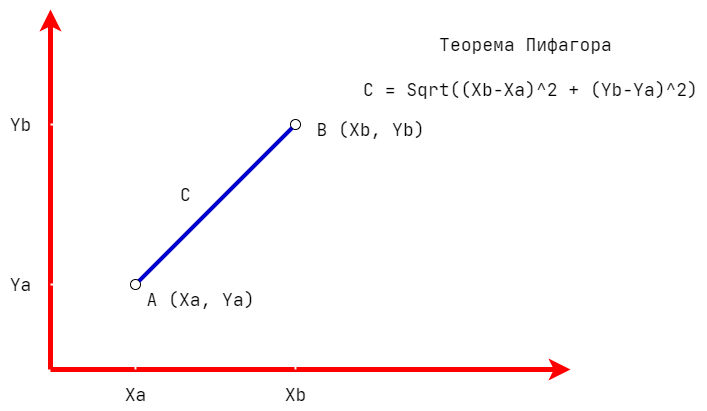

The diagram above was exported from draw.io. Its source (the exported page's mxGraphModel, read from the mxfile embedded in the PNG):
<mxGraphModel dx="361" dy="485" grid="1" gridSize="10" guides="1" tooltips="1" connect="1" arrows="1" fold="1" page="1" pageScale="1" pageWidth="1169" pageHeight="1654" math="0" shadow="0">
  <root>
    <mxCell id="0" />
    <mxCell id="1" parent="0" />
    <mxCell id="2" value="&lt;font style=&quot;font-size: 18px&quot; face=&quot;JetBrains Mono&quot;&gt;A (Xa, Ya)&lt;/font&gt;" style="text;html=1;align=center;verticalAlign=middle;resizable=0;points=[];autosize=1;strokeColor=none;fillColor=none;" parent="1" vertex="1">
      <mxGeometry x="250" y="400" width="120" height="20" as="geometry" />
    </mxCell>
    <mxCell id="3" value="&lt;font style=&quot;font-size: 18px&quot; face=&quot;JetBrains Mono&quot;&gt;B (Xb, Yb)&lt;/font&gt;" style="text;html=1;align=center;verticalAlign=middle;resizable=0;points=[];autosize=1;strokeColor=none;fillColor=none;" parent="1" vertex="1">
      <mxGeometry x="420" y="230" width="120" height="20" as="geometry" />
    </mxCell>
    <mxCell id="7" value="" style="endArrow=classic;html=1;fontFamily=JetBrains Mono;fontSize=18;strokeColor=#FF0000;strokeWidth=5;" parent="1" edge="1">
      <mxGeometry width="50" height="50" relative="1" as="geometry">
        <mxPoint x="160" y="480" as="sourcePoint" />
        <mxPoint x="680" y="480" as="targetPoint" />
      </mxGeometry>
    </mxCell>
    <mxCell id="8" value="" style="endArrow=classic;html=1;fontFamily=JetBrains Mono;fontSize=18;strokeColor=#FF0000;strokeWidth=5;" parent="1" edge="1">
      <mxGeometry width="50" height="50" relative="1" as="geometry">
        <mxPoint x="160" y="480" as="sourcePoint" />
        <mxPoint x="160" y="120" as="targetPoint" />
      </mxGeometry>
    </mxCell>
    <mxCell id="9" value="" style="ellipse;whiteSpace=wrap;html=1;aspect=fixed;fontFamily=JetBrains Mono;fontSize=18;" parent="1" vertex="1">
      <mxGeometry x="240" y="390" width="10" height="10" as="geometry" />
    </mxCell>
    <mxCell id="10" value="" style="ellipse;whiteSpace=wrap;html=1;aspect=fixed;fontFamily=JetBrains Mono;fontSize=18;" parent="1" vertex="1">
      <mxGeometry x="400" y="230" width="10" height="10" as="geometry" />
    </mxCell>
    <mxCell id="11" value="" style="endArrow=none;dashed=1;html=1;fontFamily=JetBrains Mono;fontSize=18;strokeColor=#FFFFFF;strokeWidth=2;entryX=0.5;entryY=1;entryDx=0;entryDy=0;" parent="1" target="10" edge="1">
      <mxGeometry width="50" height="50" relative="1" as="geometry">
        <mxPoint x="405" y="480" as="sourcePoint" />
        <mxPoint x="420" y="240" as="targetPoint" />
      </mxGeometry>
    </mxCell>
    <mxCell id="12" value="" style="endArrow=none;dashed=1;html=1;fontFamily=JetBrains Mono;fontSize=18;strokeColor=#FFFFFF;strokeWidth=2;entryX=0;entryY=0.5;entryDx=0;entryDy=0;" parent="1" target="10" edge="1">
      <mxGeometry width="50" height="50" relative="1" as="geometry">
        <mxPoint x="160" y="235" as="sourcePoint" />
        <mxPoint x="410" y="230" as="targetPoint" />
      </mxGeometry>
    </mxCell>
    <mxCell id="13" value="" style="endArrow=none;dashed=1;html=1;fontFamily=JetBrains Mono;fontSize=18;strokeColor=#FFFFFF;strokeWidth=2;entryX=0;entryY=0.5;entryDx=0;entryDy=0;" parent="1" target="9" edge="1">
      <mxGeometry width="50" height="50" relative="1" as="geometry">
        <mxPoint x="160" y="395" as="sourcePoint" />
        <mxPoint x="410" y="390" as="targetPoint" />
      </mxGeometry>
    </mxCell>
    <mxCell id="14" value="" style="endArrow=none;dashed=1;html=1;fontFamily=JetBrains Mono;fontSize=18;strokeColor=#FFFFFF;strokeWidth=2;entryX=0.5;entryY=1;entryDx=0;entryDy=0;" parent="1" target="9" edge="1">
      <mxGeometry width="50" height="50" relative="1" as="geometry">
        <mxPoint x="245" y="480" as="sourcePoint" />
        <mxPoint x="250" y="405" as="targetPoint" />
      </mxGeometry>
    </mxCell>
    <mxCell id="15" value="" style="endArrow=none;html=1;fontFamily=JetBrains Mono;fontSize=18;strokeColor=#0000CC;strokeWidth=4;exitX=1;exitY=0;exitDx=0;exitDy=0;entryX=0;entryY=1;entryDx=0;entryDy=0;" parent="1" source="9" target="10" edge="1">
      <mxGeometry width="50" height="50" relative="1" as="geometry">
        <mxPoint x="260" y="330" as="sourcePoint" />
        <mxPoint x="310" y="280" as="targetPoint" />
      </mxGeometry>
    </mxCell>
    <mxCell id="16" value="C" style="text;html=1;align=center;verticalAlign=middle;resizable=0;points=[];autosize=1;strokeColor=none;fillColor=none;fontSize=18;fontFamily=JetBrains Mono;" parent="1" vertex="1">
      <mxGeometry x="280" y="290" width="30" height="30" as="geometry" />
    </mxCell>
    <mxCell id="20" value="Xa" style="text;html=1;align=center;verticalAlign=middle;resizable=0;points=[];autosize=1;strokeColor=none;fillColor=none;fontSize=18;fontFamily=JetBrains Mono;" parent="1" vertex="1">
      <mxGeometry x="225" y="490" width="40" height="30" as="geometry" />
    </mxCell>
    <mxCell id="21" value="Xb" style="text;html=1;align=center;verticalAlign=middle;resizable=0;points=[];autosize=1;strokeColor=none;fillColor=none;fontSize=18;fontFamily=JetBrains Mono;" parent="1" vertex="1">
      <mxGeometry x="385" y="490" width="40" height="30" as="geometry" />
    </mxCell>
    <mxCell id="22" value="Ya" style="text;html=1;align=center;verticalAlign=middle;resizable=0;points=[];autosize=1;strokeColor=none;fillColor=none;fontSize=18;fontFamily=JetBrains Mono;" parent="1" vertex="1">
      <mxGeometry x="110" y="380" width="40" height="30" as="geometry" />
    </mxCell>
    <mxCell id="23" value="Yb" style="text;html=1;align=center;verticalAlign=middle;resizable=0;points=[];autosize=1;strokeColor=none;fillColor=none;fontSize=18;fontFamily=JetBrains Mono;" parent="1" vertex="1">
      <mxGeometry x="110" y="220" width="40" height="30" as="geometry" />
    </mxCell>
    <mxCell id="24" value="C = Sqrt((Xb-Xa)^2 + (Yb-Ya)^2)" style="text;html=1;align=center;verticalAlign=middle;resizable=0;points=[];autosize=1;strokeColor=none;fillColor=none;fontSize=18;fontFamily=JetBrains Mono;" parent="1" vertex="1">
      <mxGeometry x="465" y="185" width="350" height="30" as="geometry" />
    </mxCell>
    <mxCell id="25" value="Теорема Пифагора" style="text;html=1;align=center;verticalAlign=middle;resizable=0;points=[];autosize=1;strokeColor=none;fillColor=none;fontSize=18;fontFamily=JetBrains Mono;" parent="1" vertex="1">
      <mxGeometry x="540" y="140" width="190" height="30" as="geometry" />
    </mxCell>
  </root>
</mxGraphModel>